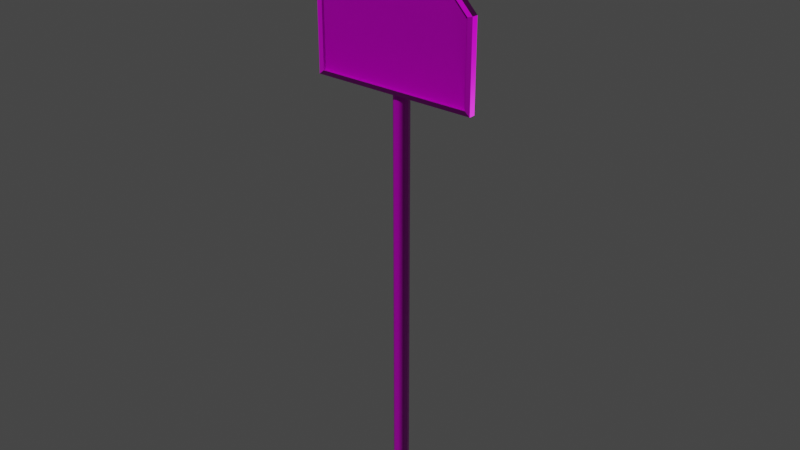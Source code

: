 # Source: Sign_child.blend  (saved by Blender 3.3.6; exported with 4.5.12 LTS)
import bpy
from mathutils import Matrix  # noqa: F401  (used for matrix-valued properties, if any)

bpy.ops.wm.read_factory_settings(use_empty=True)
scene = bpy.context.scene
scene.name = 'Scene'

# ---- images (referenced by path relative to the original .blend; pixels are not part of the script)
import os
ASSET_DIR = os.environ.get("B2B_ASSET_DIR", "")  # directory of the original .blend (textures are referenced by path, not embedded)
HERE = os.path.dirname(os.path.abspath(__file__))  # packed textures are extracted next to this script under _unpacked/

def load_image(name, relpath, width, height, colorspace="sRGB"):
    """Load a texture the original file referenced (path relative to the .blend, or extracted next to this script)."""
    p = next((c for c in (os.path.join(HERE, relpath), os.path.join(ASSET_DIR, relpath)) if relpath and os.path.exists(c)), "")
    if p:
        img = bpy.data.images.load(p, check_existing=True)
        img.name = name
    else:  # same state as the original file: an image datablock whose file is absent (Cycles renders it pink)
        img = bpy.data.images.new(name, width, height)
        img.source = "FILE"
        img.filepath = "//" + (relpath or name)
    img.colorspace_settings.name = colorspace
    return img
img_signs_child_basecolor_png = load_image('signs_child_BaseColor.png', 'export/Signs_Textures/signs_child_BaseColor.png', 1024, 1024, 'sRGB')
img_signs_child_metallic_png = load_image('signs_child_Metallic.png', 'export/Signs_Textures/signs_child_Metallic.png', 1024, 1024, 'Non-Color')
img_signs_child_roughness_png = load_image('signs_child_Roughness.png', 'export/Signs_Textures/signs_child_Roughness.png', 1024, 1024, 'Non-Color')
img_signs_child_normal_png = load_image('signs_child_Normal.png', 'export/Signs_Textures/signs_child_Normal.png', 1024, 1024, 'Non-Color')

# ---- materials (node trees are filled in below, after node groups)
mat_sign_child = bpy.data.materials.new('sign_child')
mat_sign_child.use_transparent_shadow = False

# ---- material node trees
mat_sign_child.use_nodes = True; mat_sign_child.node_tree.nodes.clear()
_N = mat_sign_child.node_tree.nodes; _L = mat_sign_child.node_tree.links
n0 = _N.new('ShaderNodeOutputMaterial'); n0.name = 'Material Output'; n0.location = (300, 300)
n1 = _N.new('ShaderNodeBsdfPrincipled'); n1.name = 'Principled BSDF'; n1.location = (10, 300)
n1.distribution = 'GGX'
n1.subsurface_method = 'RANDOM_WALK_SKIN'
n1.inputs[3].default_value = 1.45
n1.inputs[27].default_value = (0.0, 0.0, 0.0, 1.0)
n1.inputs[28].default_value = 1.0
n2 = _N.new('ShaderNodeTexImage'); n2.name = 'Image Texture'; n2.location = (86, -30)
n2.label = 'Base Color'
n2.image = img_signs_child_basecolor_png
n3 = _N.new('ShaderNodeTexImage'); n3.name = 'Image Texture.001'; n3.location = (86, -310)
n3.label = 'Metallic'
n3.image = img_signs_child_metallic_png
n4 = _N.new('ShaderNodeTexImage'); n4.name = 'Image Texture.002'; n4.location = (86, -590)
n4.label = 'Roughness'
n4.image = img_signs_child_roughness_png
n5 = _N.new('ShaderNodeTexImage'); n5.name = 'Image Texture.003'; n5.location = (86, -870)
n5.label = 'Normal'
n5.image = img_signs_child_normal_png
n6 = _N.new('ShaderNodeNormalMap'); n6.name = 'Normal Map'; n6.location = (-240, -340)
n7 = _N.new('ShaderNodeMapping'); n7.name = 'Mapping'; n7.location = (230, -30)
n8 = _N.new('NodeReroute'); n8.name = 'Reroute'; n8.location = (36, -586)
n8.width = 16
n8.socket_idname = 'NodeSocketVector'
n9 = _N.new('ShaderNodeTexCoord'); n9.name = 'Texture Coordinate'; n9.location = (30, -30)
n10 = _N.new('NodeFrame'); n10.name = 'Frame'; n10.location = (-1270, 330)
n10.label = 'Mapping'
n10.width = 400
n11 = _N.new('NodeFrame'); n11.name = 'Frame.001'; n11.location = (-626, 530)
n11.label = 'Textures'
n11.width = 356
n2.parent = n11
n3.parent = n11
n4.parent = n11
n5.parent = n11
n7.parent = n10
n8.parent = n11
n9.parent = n10
_L.new(n1.outputs[0], n0.inputs[0])
_L.new(n2.outputs[0], n1.inputs[0])
_L.new(n3.outputs[0], n1.inputs[1])
_L.new(n4.outputs[0], n1.inputs[2])
_L.new(n5.outputs[0], n6.inputs[1])
_L.new(n6.outputs[0], n1.inputs[5])
_L.new(n8.outputs[0], n2.inputs[0])
_L.new(n8.outputs[0], n3.inputs[0])
_L.new(n8.outputs[0], n4.inputs[0])
_L.new(n8.outputs[0], n5.inputs[0])
_L.new(n7.outputs[0], n8.inputs[0])
_L.new(n9.outputs[2], n7.inputs[0])
n0.is_active_output = True

# ---- world
world_world = bpy.data.worlds.new('World'); scene.world = world_world
world_world.use_nodes = True; world_world.node_tree.nodes.clear()
_N = world_world.node_tree.nodes; _L = world_world.node_tree.links
n0 = _N.new('ShaderNodeOutputWorld'); n0.name = 'World Output'; n0.location = (300, 300)
n1 = _N.new('ShaderNodeBackground'); n1.name = 'Background'; n1.location = (10, 300)
n1.inputs[0].default_value = (0.05088, 0.05088, 0.05088, 1.0)
_L.new(n1.outputs[0], n0.inputs[0])
n0.is_active_output = True
world_world.color = (0.05088, 0.05088, 0.05088)
world_world.use_sun_shadow = False
world_world.sun_shadow_jitter_overblur = 0.0

# ---- meshes
me_plane_040 = bpy.data.meshes.new('Plane.040')
me_plane_040.from_pydata([(0.03595, 3.037, 0.0408), (-0.3599, 2.618, 0.0408), (0.439, 2.618, 0.0408), (-0.3599, 2.219, 0.0408), (0.439, 2.219, 0.0408), (0.03576, 3.07, 0.0408), (-0.3864, 2.624, 0.0408), (0.4656, 2.624, 0.0408), (-0.3864, 2.197, 0.0408), (0.4656, 2.197, 0.0408), (0.03595, 3.037, 0.0727), (-0.3599, 2.618, 0.0727), (0.439, 2.618, 0.0727), (-0.3599, 2.219, 0.0727), (0.439, 2.219, 0.0727), (0.03576, 3.07, 0.0727), (-0.3864, 2.624, 0.0727), (0.4656, 2.624, 0.0727), (-0.3864, 2.197, 0.0727), (0.4656, 2.197, 0.0727), (0.03595, 3.037, 0.05223), (-0.3599, 2.618, 0.05223), (0.439, 2.618, 0.05223), (-0.3599, 2.219, 0.05223), (0.439, 2.219, 0.05223), (-0.04713, 2.384, 0.05223), (-0.04713, 2.43, 0.05223), (0.04039, 2.384, -0.04319), (0.04039, 2.43, -0.04319), (-0.1206, 2.43, 0.05223), (-0.1206, 2.384, 0.05223), (-0.04713, 2.676, 0.05223), (-0.04713, 2.721, 0.05223), (0.04039, 2.676, -0.04319), (0.04039, 2.721, -0.04319), (-0.1206, 2.721, 0.05223), (-0.1206, 2.676, 0.05223), (0.1279, 2.384, 0.05223), (0.1279, 2.43, 0.05223), (0.2014, 2.43, 0.05223), (0.2014, 2.384, 0.05223), (0.1279, 2.676, 0.05223), (0.1279, 2.721, 0.05223), (0.2014, 2.721, 0.05223), (0.2014, 2.676, 0.05223), (-0.0498, 2.384, 0.04686), (-0.0498, 2.43, 0.04686), (0.04039, 2.384, -0.04919), (0.04039, 2.43, -0.04919), (-0.1206, 2.43, 0.04623), (-0.1206, 2.384, 0.04623), (-0.0498, 2.676, 0.04686), (-0.0498, 2.721, 0.04686), (0.04039, 2.676, -0.04919), (0.04039, 2.721, -0.04919), (-0.1206, 2.721, 0.04623), (-0.1206, 2.676, 0.04623), (0.1306, 2.384, 0.04686), (0.1306, 2.43, 0.04686), (0.2014, 2.43, 0.04623), (0.2014, 2.384, 0.04623), (0.1306, 2.676, 0.04686), (0.1306, 2.721, 0.04686), (0.2014, 2.721, 0.04623), (0.2014, 2.676, 0.04623), (0.00205, 2.384, -0.02679), (0.02362, 2.384, -0.03889), (0.02362, 2.43, -0.03889), (0.00205, 2.43, -0.02679), (0.00205, 2.676, -0.02679), (0.02362, 2.676, -0.03889), (0.02362, 2.721, -0.03889), (0.00205, 2.721, -0.02679), (0.05716, 2.384, -0.03889), (0.07873, 2.384, -0.02679), (0.07873, 2.43, -0.02679), (0.05716, 2.43, -0.03889), (0.05716, 2.676, -0.03889), (0.07873, 2.676, -0.02679), (0.07873, 2.721, -0.02679), (0.05716, 2.721, -0.03889), (0.01921, 2.384, -0.04377), (-0.002336, 2.384, -0.03165), (-0.002336, 2.43, -0.03165), (0.01921, 2.43, -0.04377), (0.01921, 2.676, -0.04377), (-0.002336, 2.676, -0.03165), (-0.002336, 2.721, -0.03165), (0.01921, 2.721, -0.04377), (0.08312, 2.384, -0.03165), (0.06157, 2.384, -0.04377), (0.06157, 2.43, -0.04377), (0.08312, 2.43, -0.03165), (0.08312, 2.676, -0.03165), (0.06157, 2.676, -0.04377), (0.06157, 2.721, -0.04377), (0.08312, 2.721, -0.03165), (0.03948, 0.0, -0.03948), (0.03948, 2.989, -0.03948), (0.05922, 0.0, -0.03419), (0.05922, 2.989, -0.03419), (0.07367, 0.0, -0.01974), (0.07367, 2.989, -0.01974), (0.07896, 0.0, -4.843e-08), (0.07896, 2.989, -1.788e-07), (0.07367, 0.0, 0.01974), (0.07367, 2.989, 0.01974), (0.05922, 0.0, 0.03419), (0.05922, 2.989, 0.03419), (0.03948, 0.0, 0.03948), (0.03948, 2.989, 0.03948), (0.01974, 0.0, 0.03419), (0.01974, 2.989, 0.03419), (0.005289, 0.0, 0.01974), (0.005289, 2.989, 0.01974), (0.0, 0.0, -4.843e-08), (0.0, 2.989, -1.788e-07), (0.005289, 0.0, -0.01974), (0.005289, 2.989, -0.01974), (0.01974, 0.0, -0.03419), (0.01974, 2.989, -0.03419), (-0.09688, 2.404, 0.04721), (-0.09688, 2.404, 0.0423), (-0.0913, 2.399, 0.04721), (-0.0913, 2.399, 0.0423), (-0.08435, 2.401, 0.04721), (-0.08435, 2.401, 0.0423), (-0.08297, 2.408, 0.04721), (-0.08297, 2.408, 0.0423), (-0.08854, 2.413, 0.04721), (-0.08854, 2.413, 0.0423), (-0.09549, 2.411, 0.04721), (-0.09549, 2.411, 0.0423), (-0.09688, 2.695, 0.04723), (-0.09688, 2.695, 0.04232), (-0.0913, 2.691, 0.04723), (-0.0913, 2.691, 0.04232), (-0.08435, 2.693, 0.04723), (-0.08435, 2.693, 0.04232), (-0.08297, 2.7, 0.04723), (-0.08297, 2.7, 0.04232), (-0.08854, 2.705, 0.04723), (-0.08854, 2.705, 0.04232), (-0.09549, 2.703, 0.04723), (-0.09549, 2.703, 0.04232), (0.1604, 2.705, 0.04232), (0.1604, 2.705, 0.04723), (0.1675, 2.703, 0.04232), (0.1675, 2.703, 0.04723), (0.1694, 2.696, 0.04232), (0.1694, 2.696, 0.04723), (0.1642, 2.691, 0.04232), (0.1642, 2.691, 0.04723), (0.1571, 2.693, 0.04232), (0.1571, 2.693, 0.04723), (0.1552, 2.7, 0.04232), (0.1552, 2.7, 0.04723), (0.1604, 2.413, 0.0423), (0.1604, 2.413, 0.04721), (0.1675, 2.411, 0.0423), (0.1675, 2.411, 0.04721), (0.1694, 2.404, 0.0423), (0.1694, 2.404, 0.04721), (0.1642, 2.399, 0.0423), (0.1642, 2.399, 0.04721), (0.1571, 2.401, 0.0423), (0.1571, 2.401, 0.04721), (0.1552, 2.408, 0.0423), (0.1552, 2.408, 0.04721), (0.05865, 3.031, 0.05826), (0.01346, 3.03, 0.05826), (0.04825, 3.038, 0.05826), (0.03601, 3.04, 0.05826), (0.0238, 3.038, 0.05826), (-0.3811, 2.586, 0.05826), (-0.3574, 2.642, 0.05826), (-0.3793, 2.6, 0.05826), (-0.3742, 2.616, 0.05826), (-0.3665, 2.631, 0.05826), (0.4602, 2.586, 0.05826), (0.4363, 2.642, 0.05826), (0.4584, 2.6, 0.05826), (0.4532, 2.616, 0.05826), (0.4455, 2.631, 0.05826), (-0.3811, 2.241, 0.05826), (-0.3466, 2.208, 0.05826), (-0.3785, 2.229, 0.05826), (-0.371, 2.218, 0.05826), (-0.3598, 2.211, 0.05826), (0.4602, 2.241, 0.05826), (0.4257, 2.208, 0.05826), (0.4576, 2.229, 0.05826), (0.4501, 2.218, 0.05826), (0.4389, 2.211, 0.05826)], [], [(1, 3, 8, 6), (0, 5, 7, 2), (4, 2, 7, 9), (4, 9, 8, 3), (1, 6, 5, 0), (11, 16, 18, 13), (10, 12, 17, 15), (14, 19, 17, 12), (14, 13, 18, 19), (11, 10, 15, 16), (4, 14, 12, 2), (0, 2, 12, 10), (8, 18, 16, 6), (5, 6, 16, 15), (4, 3, 13, 14), (7, 17, 19, 9), (7, 5, 15, 17), (1, 11, 13, 3), (1, 0, 10, 11), (8, 9, 19, 18), (20, 22, 24, 23, 21), (65, 25, 45, 82), (27, 66, 81, 47), (26, 29, 30, 25), (69, 31, 51, 86), (33, 70, 85, 53), (32, 35, 36, 31), (73, 27, 47, 90), (38, 75, 74, 37), (38, 37, 40, 39), (77, 33, 53, 94), (42, 79, 78, 41), (42, 41, 44, 43), (88, 54, 53, 85), (46, 83, 82, 45), (46, 45, 50, 49), (91, 90, 47, 48), (52, 87, 86, 51), (52, 51, 56, 55), (95, 94, 53, 54), (58, 57, 89, 92), (58, 59, 60, 57), (62, 61, 93, 96), (62, 63, 64, 61), (67, 28, 48, 84), (26, 68, 83, 46), (71, 70, 33, 34), (26, 25, 65, 68), (30, 29, 49, 50), (25, 30, 50, 45), (29, 26, 46, 49), (71, 34, 54, 88), (32, 72, 87, 52), (76, 28, 27, 73), (32, 31, 69, 72), (36, 35, 55, 56), (31, 36, 56, 51), (35, 32, 52, 55), (28, 76, 91, 48), (75, 38, 58, 92), (80, 34, 33, 77), (37, 74, 89, 57), (39, 40, 60, 59), (40, 37, 57, 60), (38, 39, 59, 58), (34, 80, 95, 54), (79, 42, 62, 96), (84, 48, 47, 81), (41, 78, 93, 61), (43, 44, 64, 63), (44, 41, 61, 64), (42, 43, 63, 62), (66, 67, 68, 65), (70, 71, 72, 69), (74, 75, 76, 73), (78, 79, 80, 77), (82, 83, 84, 81), (86, 87, 88, 85), (90, 91, 92, 89), (94, 95, 96, 93), (65, 82, 81, 66), (67, 84, 83, 68), (69, 86, 85, 70), (71, 88, 87, 72), (73, 90, 89, 74), (75, 92, 91, 76), (77, 94, 93, 78), (79, 96, 95, 80), (67, 66, 27, 28), (97, 98, 100, 99), (99, 100, 102, 101), (101, 102, 104, 103), (103, 104, 106, 105), (105, 106, 108, 107), (107, 108, 110, 109), (109, 110, 112, 111), (111, 112, 114, 113), (113, 114, 116, 115), (115, 116, 118, 117), (100, 98, 120, 118, 116, 114, 112, 110, 108, 106, 104, 102), (117, 118, 120, 119), (119, 120, 98, 97), (97, 99, 101, 103, 105, 107, 109, 111, 113, 115, 117, 119), (123, 121, 122, 124), (136, 134, 144, 142, 140, 138), (135, 133, 134, 136), (139, 137, 138, 140), (124, 122, 132, 130, 128, 126), (125, 123, 124, 126), (143, 141, 142, 144), (121, 131, 132, 122), (133, 143, 144, 134), (137, 135, 136, 138), (139, 140, 142, 141), (131, 129, 130, 132), (127, 128, 130, 129), (127, 125, 126, 128), (150, 149, 147, 148), (150, 152, 151, 149), (152, 154, 153, 151), (154, 156, 155, 153), (156, 146, 145, 155), (153, 155, 145, 147, 149, 151), (162, 161, 159, 160), (162, 164, 163, 161), (164, 166, 165, 163), (166, 168, 167, 165), (168, 158, 157, 167), (146, 148, 147, 145), (165, 167, 157, 159, 161, 163), (158, 160, 159, 157), (169, 171, 172, 173, 170, 175, 178, 177, 176, 174, 184, 186, 187, 188, 185, 190, 193, 192, 191, 189, 179, 181, 182, 183, 180)])
me_plane_040.polygons.foreach_set('use_smooth', [True] * 132)
_k = set([(0, 1), (0, 2), (1, 3), (2, 4), (3, 4), (3, 13), (4, 14), (5, 6), (5, 7), (6, 8), (7, 9), (8, 9), (8, 18), (9, 19), (10, 11), (10, 12), (11, 13), (12, 14), (13, 14), (15, 16), (15, 17), (16, 18), (17, 19), (18, 19), (25, 26), (25, 30), (25, 45), (25, 65), (26, 29), (26, 46), (26, 68), (27, 66), (27, 73), (28, 67), (28, 76), (29, 30), (29, 49), (30, 50), (31, 32), (31, 36), (31, 51), (31, 69), (32, 35), (32, 52), (32, 72), (33, 70), (33, 77), (34, 71), (34, 80), (35, 36), (35, 55), (36, 56), (37, 38), (37, 40), (37, 57), (37, 74), (38, 39), (38, 58), (38, 75), (39, 40), (39, 59), (40, 60), (41, 42), (41, 44), (41, 61), (41, 78), (42, 43), (42, 62), (42, 79), (43, 44), (43, 63), (44, 64), (45, 46), (45, 50), (45, 82), (46, 49), (46, 83), (47, 81), (47, 90), (48, 84), (48, 91), (49, 50), (51, 52), (51, 56), (51, 86), (52, 55), (52, 87), (53, 85), (53, 94), (54, 88), (54, 95), (55, 56), (57, 58), (57, 60), (57, 89), (58, 59), (58, 92), (59, 60), (61, 62), (61, 64), (61, 93), (62, 63), (62, 96), (63, 64), (65, 66), (67, 68), (69, 70), (71, 72), (73, 74), (75, 76), (77, 78), (79, 80), (81, 82), (83, 84), (85, 86), (87, 88), (89, 90), (91, 92), (93, 94), (95, 96), (97, 99), (97, 119), (98, 100), (98, 120), (99, 101), (100, 102), (101, 103), (102, 104), (103, 105), (104, 106), (105, 107), (106, 108), (107, 109), (108, 110), (109, 111), (110, 112), (111, 113), (112, 114), (113, 115), (114, 116), (115, 117), (116, 118), (117, 119), (118, 120), (121, 122), (121, 123), (121, 131), (122, 124), (122, 132), (123, 124), (123, 125), (124, 126), (125, 126), (125, 127), (126, 128), (127, 128), (127, 129), (128, 130), (129, 130), (129, 131), (130, 132), (131, 132), (133, 134), (133, 135), (133, 143), (134, 136), (134, 144), (135, 136), (135, 137), (136, 138), (137, 138), (137, 139), (138, 140), (139, 140), (139, 141), (140, 142), (141, 142), (141, 143), (142, 144), (143, 144), (145, 146), (145, 147), (145, 155), (146, 148), (146, 156), (147, 148), (147, 149), (148, 150), (149, 150), (149, 151), (150, 152), (151, 152), (151, 153), (152, 154), (153, 154), (153, 155), (154, 156), (155, 156), (157, 158), (157, 159), (157, 167), (158, 160), (158, 168), (159, 160), (159, 161), (160, 162), (161, 162), (161, 163), (162, 164), (163, 164), (163, 165), (164, 166), (165, 166), (165, 167), (166, 168), (167, 168)])
me_plane_040.attributes.new('sharp_edge', 'BOOLEAN', 'EDGE').data.foreach_set('value', [ (min(e.vertices), max(e.vertices)) in _k for e in me_plane_040.edges])
_uv = me_plane_040.uv_layers.new(name='UVMap')
_uv.uv.foreach_set('vector', [0.2499, 0.6764, 0.2499, 0.4886, 0.2623, 0.4785, 0.2623, 0.6788, 0.2205, 0.7411, 0.2098, 0.7522, 0.2098, 0.461, 0.2205, 0.4679, 0.2927, 0.5129, 0.2927, 0.7008, 0.2802, 0.7032, 0.2802, 0.5029, 0.197, 0.4095, 0.2071, 0.397, 0.2071, 0.7974, 0.197, 0.785, 0.2629, 0.008014, 0.2736, 0.001195, 0.2736, 0.29, 0.2629, 0.2788, 0.265, 0.4989, 0.2775, 0.4966, 0.2775, 0.6969, 0.265, 0.6868, 0.2232, 0.7308, 0.2232, 0.4576, 0.2338, 0.4507, 0.2338, 0.7419, 0.3294, 0.01131, 0.3419, 0.001212, 0.3419, 0.2016, 0.3294, 0.1992, 0.1894, 0.3891, 0.1894, 0.01366, 0.1995, 0.001218, 0.1995, 0.4016, 0.2472, 0.468, 0.2472, 0.7388, 0.2365, 0.7499, 0.2365, 0.4612, 0.4947, 0.0009766, 0.5097, 0.0009766, 0.5097, 0.1889, 0.4947, 0.1889, 0.309, 0.0009766, 0.309, 0.2741, 0.294, 0.2741, 0.294, 0.0009766, 0.3596, 0.2013, 0.3446, 0.2013, 0.3446, 0.0009766, 0.3596, 0.0009766, 0.2763, 0.2897, 0.2763, 0.0009766, 0.2913, 0.0009766, 0.2913, 0.2897, 0.2275, 0.3764, 0.2275, 0.0009766, 0.2425, 0.0009766, 0.2425, 0.3764, 0.3623, 0.0009766, 0.3772, 0.0009766, 0.3772, 0.2013, 0.3623, 0.2013, 0.2602, 0.0009766, 0.2602, 0.2922, 0.2452, 0.2922, 0.2452, 0.0009766, 0.492, 0.1889, 0.477, 0.1889, 0.477, 0.0009766, 0.492, 0.0009766, 0.3267, 0.0009766, 0.3267, 0.2718, 0.3117, 0.2718, 0.3117, 0.0009766, 0.2248, 0.0009766, 0.2248, 0.4014, 0.2098, 0.4014, 0.2098, 0.0009766, 0.753, 0.4699, 0.5336, 0.242, 0.5336, 0.02443, 0.9684, 0.02443, 0.9684, 0.242, 0.3325, 0.5879, 0.2954, 0.5648, 0.2979, 0.5635, 0.3348, 0.5858, 0.3402, 0.6059, 0.3382, 0.598, 0.3405, 0.5959, 0.343, 0.6059, 0.45, 0.1625, 0.45, 0.197, 0.4285, 0.197, 0.4285, 0.1625, 0.2373, 0.8963, 0.2002, 0.8732, 0.2027, 0.872, 0.2396, 0.8943, 0.245, 0.9143, 0.243, 0.9065, 0.2453, 0.9044, 0.2478, 0.9143, 0.4743, 0.1625, 0.4743, 0.197, 0.4528, 0.197, 0.4528, 0.1625, 0.3382, 0.6138, 0.3402, 0.6059, 0.343, 0.6059, 0.3405, 0.6158, 0.45, 0.03549, 0.45, 0.07923, 0.4285, 0.07923, 0.4285, 0.03549, 0.45, 0.03549, 0.4285, 0.03549, 0.4285, 0.0009766, 0.45, 0.0009766, 0.243, 0.9222, 0.245, 0.9143, 0.2478, 0.9143, 0.2453, 0.9243, 0.4743, 0.03549, 0.4743, 0.07923, 0.4528, 0.07923, 0.4528, 0.03549, 0.4743, 0.03549, 0.4528, 0.03549, 0.4528, 0.0009766, 0.4743, 0.0009766, 0.4258, 0.08896, 0.4258, 0.09924, 0.4042, 0.09924, 0.4042, 0.08896, 0.38, 0.1642, 0.38, 0.1211, 0.4015, 0.1211, 0.4015, 0.1642, 0.38, 0.1642, 0.4015, 0.1642, 0.4015, 0.1975, 0.38, 0.1975, 0.38, 0.08896, 0.4015, 0.08896, 0.4015, 0.09924, 0.38, 0.09924, 0.4258, 0.03423, 0.4258, 0.07734, 0.4042, 0.07734, 0.4042, 0.03423, 0.4258, 0.03423, 0.4042, 0.03423, 0.4042, 0.0009766, 0.4258, 0.0009766, 0.4258, 0.1095, 0.4042, 0.1095, 0.4042, 0.09924, 0.4258, 0.09924, 0.38, 0.03423, 0.4015, 0.03423, 0.4015, 0.07734, 0.38, 0.07734, 0.38, 0.03423, 0.38, 0.0009766, 0.4015, 0.0009766, 0.4015, 0.03423, 0.4258, 0.1642, 0.4042, 0.1642, 0.4042, 0.1211, 0.4258, 0.1211, 0.4258, 0.1642, 0.4258, 0.1975, 0.4042, 0.1975, 0.4042, 0.1642, 0.2323, 0.9222, 0.2343, 0.9143, 0.2371, 0.9143, 0.2346, 0.9243, 0.1894, 0.9555, 0.2266, 0.9324, 0.2289, 0.9344, 0.192, 0.9567, 0.4743, 0.1071, 0.4528, 0.1071, 0.4528, 0.09898, 0.4743, 0.09898, 0.45, 0.1625, 0.4285, 0.1625, 0.4285, 0.1187, 0.45, 0.1187, 0.003796, 0.9641, 0.003796, 0.9857, 0.0009766, 0.9857, 0.0009766, 0.9641, 0.2954, 0.5648, 0.2954, 0.5303, 0.2982, 0.5303, 0.2979, 0.5635, 0.1894, 0.99, 0.1894, 0.9555, 0.192, 0.9567, 0.1923, 0.99, 0.2537, 0.9222, 0.2557, 0.9143, 0.2586, 0.9143, 0.256, 0.9243, 0.2109, 0.9555, 0.248, 0.9324, 0.2503, 0.9344, 0.2134, 0.9567, 0.45, 0.09085, 0.45, 0.09898, 0.4285, 0.09898, 0.4285, 0.09085, 0.4743, 0.1625, 0.4528, 0.1625, 0.4528, 0.1187, 0.4743, 0.1187, 0.02139, 0.9691, 0.02139, 0.9906, 0.01857, 0.9906, 0.01857, 0.9691, 0.2002, 0.8732, 0.2002, 0.8387, 0.203, 0.8387, 0.2027, 0.872, 0.2109, 0.99, 0.2109, 0.9555, 0.2134, 0.9567, 0.2137, 0.99, 0.2343, 0.9143, 0.2323, 0.9065, 0.2346, 0.9044, 0.2371, 0.9143, 0.2266, 0.8963, 0.1894, 0.8732, 0.192, 0.872, 0.2289, 0.8943, 0.4743, 0.09085, 0.4743, 0.09898, 0.4528, 0.09898, 0.4528, 0.09085, 0.2954, 0.647, 0.3325, 0.6239, 0.3348, 0.626, 0.2979, 0.6483, 0.02771, 0.9893, 0.02771, 0.9677, 0.03053, 0.9677, 0.03053, 0.9893, 0.2954, 0.6815, 0.2954, 0.647, 0.2979, 0.6483, 0.2982, 0.6815, 0.1894, 0.8732, 0.1894, 0.8387, 0.1923, 0.8387, 0.192, 0.872, 0.2557, 0.9143, 0.2537, 0.9065, 0.256, 0.9044, 0.2586, 0.9143, 0.248, 0.8963, 0.2109, 0.8732, 0.2134, 0.872, 0.2503, 0.8943, 0.38, 0.1095, 0.38, 0.09924, 0.4015, 0.09924, 0.4015, 0.1095, 0.2002, 0.9555, 0.2373, 0.9324, 0.2396, 0.9344, 0.2027, 0.9567, 0.006502, 0.9906, 0.006502, 0.9691, 0.009322, 0.9691, 0.009322, 0.9906, 0.2002, 0.99, 0.2002, 0.9555, 0.2027, 0.9567, 0.203, 0.99, 0.2109, 0.8732, 0.2109, 0.8387, 0.2137, 0.8387, 0.2134, 0.872, 0.4285, 0.1071, 0.45, 0.1071, 0.45, 0.1187, 0.4285, 0.1187, 0.4528, 0.1071, 0.4743, 0.1071, 0.4743, 0.1187, 0.4528, 0.1187, 0.4285, 0.07923, 0.45, 0.07923, 0.45, 0.09085, 0.4285, 0.09085, 0.4528, 0.07923, 0.4743, 0.07923, 0.4743, 0.09085, 0.4528, 0.09085, 0.4015, 0.1211, 0.38, 0.1211, 0.38, 0.1095, 0.4015, 0.1095, 0.4042, 0.07734, 0.4258, 0.07734, 0.4258, 0.08896, 0.4042, 0.08896, 0.4015, 0.08896, 0.38, 0.08896, 0.38, 0.07734, 0.4015, 0.07734, 0.4042, 0.1095, 0.4258, 0.1095, 0.4258, 0.1211, 0.4042, 0.1211, 0.3325, 0.5879, 0.3348, 0.5858, 0.3405, 0.5959, 0.3382, 0.598, 0.2323, 0.9222, 0.2346, 0.9243, 0.2289, 0.9344, 0.2266, 0.9324, 0.2373, 0.8963, 0.2396, 0.8943, 0.2453, 0.9044, 0.243, 0.9065, 0.2537, 0.9222, 0.256, 0.9243, 0.2503, 0.9344, 0.248, 0.9324, 0.3382, 0.6138, 0.3405, 0.6158, 0.3348, 0.626, 0.3325, 0.6239, 0.2266, 0.8963, 0.2289, 0.8943, 0.2346, 0.9044, 0.2323, 0.9065, 0.243, 0.9222, 0.2453, 0.9243, 0.2396, 0.9344, 0.2373, 0.9324, 0.248, 0.8963, 0.2503, 0.8943, 0.256, 0.9044, 0.2537, 0.9065, 0.45, 0.1071, 0.4285, 0.1071, 0.4285, 0.09898, 0.45, 0.09898, 0.1867, 0.0009867, 0.1867, 0.888, 0.1713, 0.8881, 0.1713, 0.001102, 0.1713, 0.001102, 0.1713, 0.8881, 0.1558, 0.8882, 0.1558, 0.001217, 0.1558, 0.001217, 0.1558, 0.8882, 0.1403, 0.8883, 0.1403, 0.001332, 0.1403, 0.001332, 0.1403, 0.8883, 0.1248, 0.8884, 0.1248, 0.001447, 0.1248, 0.001447, 0.1248, 0.8884, 0.1093, 0.8886, 0.1093, 0.001562, 0.1093, 0.001562, 0.1093, 0.8886, 0.09386, 0.8887, 0.09386, 0.001677, 0.09386, 0.001677, 0.09386, 0.8887, 0.07838, 0.8888, 0.07838, 0.001792, 0.07838, 0.001792, 0.07838, 0.8888, 0.0629, 0.8889, 0.0629, 0.001908, 0.0629, 0.001908, 0.0629, 0.8889, 0.04742, 0.889, 0.04742, 0.002023, 0.04742, 0.002023, 0.04742, 0.889, 0.03194, 0.8891, 0.03194, 0.002138, 0.0237, 0.9278, 0.0141, 0.9278, 0.005779, 0.923, 0.0009766, 0.9147, 0.0009766, 0.9051, 0.005778, 0.8968, 0.0141, 0.892, 0.0237, 0.892, 0.03202, 0.8968, 0.03682, 0.9051, 0.03682, 0.9147, 0.03202, 0.923, 0.03194, 0.002138, 0.03194, 0.8891, 0.01646, 0.8892, 0.01646, 0.002253, 0.01646, 0.002253, 0.01646, 0.8892, 0.0009766, 0.8894, 0.0009766, 0.002368, 0.0141, 0.9664, 0.005779, 0.9616, 0.0009766, 0.9532, 0.0009766, 0.9436, 0.005778, 0.9353, 0.0141, 0.9305, 0.0237, 0.9305, 0.03202, 0.9353, 0.03682, 0.9436, 0.03682, 0.9532, 0.03202, 0.9616, 0.0237, 0.9664, 0.03662, 0.9773, 0.03662, 0.9738, 0.03893, 0.9738, 0.03893, 0.9773, 0.03962, 0.9987, 0.03662, 0.9969, 0.03662, 0.9935, 0.03962, 0.9918, 0.04261, 0.9935, 0.04261, 0.9969, 0.04784, 0.8952, 0.04784, 0.8987, 0.04553, 0.8987, 0.04553, 0.8952, 0.04784, 0.9091, 0.04784, 0.9125, 0.04553, 0.9125, 0.04553, 0.9091, 0.003973, 0.9251, 0.00697, 0.9268, 0.00697, 0.9303, 0.003973, 0.932, 0.0009766, 0.9303, 0.0009766, 0.9268, 0.03662, 0.9808, 0.03662, 0.9773, 0.03893, 0.9773, 0.03893, 0.9808, 0.04784, 0.9021, 0.04784, 0.9056, 0.04553, 0.9056, 0.04553, 0.9021, 0.03662, 0.9738, 0.03662, 0.9704, 0.03893, 0.9704, 0.03893, 0.9738, 0.04784, 0.8987, 0.04784, 0.9021, 0.04553, 0.9021, 0.04553, 0.8987, 0.04784, 0.8917, 0.04784, 0.8952, 0.04553, 0.8952, 0.04553, 0.8917, 0.04784, 0.9091, 0.04553, 0.9091, 0.04553, 0.9056, 0.04784, 0.9056, 0.03662, 0.9704, 0.03662, 0.9669, 0.03893, 0.9669, 0.03893, 0.9704, 0.03662, 0.9634, 0.03893, 0.9634, 0.03893, 0.9669, 0.03662, 0.9669, 0.03662, 0.9634, 0.03662, 0.96, 0.03893, 0.96, 0.03893, 0.9634, 0.03952, 0.9187, 0.04183, 0.9187, 0.04183, 0.9221, 0.03952, 0.9221, 0.03952, 0.9187, 0.03952, 0.9152, 0.04183, 0.9152, 0.04183, 0.9187, 0.03952, 0.936, 0.03952, 0.9325, 0.04183, 0.9325, 0.04183, 0.936, 0.03952, 0.9325, 0.03952, 0.9291, 0.04183, 0.9291, 0.04183, 0.9325, 0.03952, 0.9291, 0.03952, 0.9256, 0.04183, 0.9256, 0.04183, 0.9291, 0.03623, 0.9906, 0.03324, 0.9889, 0.03324, 0.9854, 0.03623, 0.9837, 0.03923, 0.9854, 0.03923, 0.9889, 0.04684, 0.9325, 0.04454, 0.9325, 0.04454, 0.9291, 0.04684, 0.9291, 0.04684, 0.9325, 0.04684, 0.936, 0.04454, 0.936, 0.04454, 0.9325, 0.04684, 0.9152, 0.04684, 0.9187, 0.04454, 0.9187, 0.04454, 0.9152, 0.04684, 0.9187, 0.04684, 0.9221, 0.04454, 0.9221, 0.04454, 0.9187, 0.04684, 0.9221, 0.04684, 0.9256, 0.04454, 0.9256, 0.04454, 0.9221, 0.03952, 0.9256, 0.03952, 0.9221, 0.04183, 0.9221, 0.04183, 0.9256, 0.03962, 0.892, 0.04261, 0.8937, 0.04261, 0.8972, 0.03962, 0.8989, 0.03662, 0.8972, 0.03662, 0.8937, 0.04684, 0.9256, 0.04684, 0.9291, 0.04454, 0.9291, 0.04454, 0.9256, 0.7608, 0.9748, 0.7551, 0.9787, 0.7484, 0.9801, 0.7418, 0.9786, 0.7362, 0.9747, 0.5343, 0.7634, 0.5294, 0.7571, 0.5252, 0.749, 0.5224, 0.7404, 0.5214, 0.7326, 0.5214, 0.5451, 0.5229, 0.5382, 0.5269, 0.5325, 0.533, 0.5286, 0.5402, 0.5272, 0.9605, 0.5272, 0.9677, 0.5286, 0.9738, 0.5325, 0.9779, 0.5382, 0.9793, 0.5451, 0.9793, 0.7326, 0.9783, 0.7404, 0.9755, 0.749, 0.9713, 0.757, 0.9663, 0.7633])
me_plane_040.materials.append(mat_sign_child)
me_plane_040.update()
me_plane_040.normals_split_custom_set([tuple(v) for v in zip(*[iter([5.67e-08, 5.189e-08, -1.0, -3.084e-08, 2.364e-08, -1.0, -2.564e-08, 1.206e-08, -1.0, 4.344e-08, 2.92e-08, -1.0, -1.015e-07, 1.254e-07, -1.0, -1.01e-07, 1.255e-07, -1.0, -1.279e-07, 2.357e-08, -1.0, -1.683e-07, 4.527e-08, -1.0, -3.087e-08, 2.369e-08, -1.0, -1.683e-07, 4.527e-08, -1.0, -1.279e-07, 2.357e-08, -1.0, -2.558e-08, 1.191e-08, -1.0, -3.087e-08, 2.369e-08, -1.0, -2.558e-08, 1.191e-08, -1.0, -2.564e-08, 1.206e-08, -1.0, -3.084e-08, 2.364e-08, -1.0, 5.67e-08, 5.189e-08, -1.0, 4.344e-08, 2.92e-08, -1.0, -1.01e-07, 1.255e-07, -1.0, -1.015e-07, 1.254e-07, -1.0, 1.922e-08, -2.403e-08, 1.0, 2.469e-08, -9.969e-09, 1.0, 4.69e-08, 2.047e-08, 1.0, 4.778e-08, 1.731e-08, 1.0, 1.371e-07, -9.455e-08, 1.0, 1.363e-07, -4.734e-08, 1.0, 9.595e-08, -2.731e-08, 1.0, 1.367e-07, -9.45e-08, 1.0, 1.223e-08, 1.729e-08, 1.0, 4.687e-09, 2.051e-08, 1.0, 9.595e-08, -2.731e-08, 1.0, 1.363e-07, -4.734e-08, 1.0, 1.223e-08, 1.729e-08, 1.0, 4.778e-08, 1.731e-08, 1.0, 4.69e-08, 2.047e-08, 1.0, 4.687e-09, 2.051e-08, 1.0, 1.922e-08, -2.403e-08, 1.0, 1.371e-07, -9.455e-08, 1.0, 1.367e-07, -9.45e-08, 1.0, 2.469e-08, -9.969e-09, 1.0, -1.0, 0.0, 0.0, -1.0, 0.0, 0.0, -0.9275, -0.3739, 0.0, -0.9275, -0.3739, 0.0, 0.004499, -1.0, 0.0, -0.9275, -0.3739, 0.0, -0.9275, -0.3739, 0.0, 0.004499, -1.0, 0.0, -1.0, 0.0, 0.0, -1.0, 0.0, 0.0, -0.9291, 0.3697, 0.0, -0.9291, 0.3697, 0.0, -0.004499, 1.0, 0.0, -0.9291, 0.3697, 0.0, -0.9291, 0.3697, 0.0, -0.004499, 1.0, 0.0, 0.0, 1.0, 0.0, 0.0, 1.0, 0.0, 0.0, 1.0, 0.0, 0.0, 1.0, 0.0, 0.9275, 0.3739, 0.0, 0.9275, 0.3739, 0.0, 1.0, 0.0, 0.0, 1.0, 0.0, 0.0, 0.9275, 0.3739, 0.0, -0.004499, 1.0, 0.0, -0.004499, 1.0, 0.0, 0.9275, 0.3739, 0.0, 0.9291, -0.3697, 0.0, 0.9291, -0.3697, 0.0, 1.0, 0.0, 0.0, 1.0, 0.0, 0.0, 0.9291, -0.3697, 0.0, 0.004499, -1.0, 0.0, 0.004499, -1.0, 0.0, 0.9291, -0.3697, 0.0, 0.0, -1.0, 0.0, 0.0, -1.0, 0.0, 0.0, -1.0, 0.0, 0.0, -1.0, 0.0, -5.741e-08, 4.264e-08, -1.0, -5.741e-08, 4.264e-08, -1.0, -5.741e-08, 4.264e-08, -1.0, -5.741e-08, 4.264e-08, -1.0, -5.741e-08, 4.264e-08, -1.0, 0.0, -1.0, 2.897e-06, 0.0, -1.0, 0.0, 0.0, -1.0, 0.0, 0.0, -1.0, 3.022e-06, 0.0, -1.0, 0.0, 0.0, -1.0, 2.331e-06, 0.0, -1.0, 3.665e-06, 0.0, -1.0, 0.0, 0.0, 1.624e-07, 1.0, 0.0, 1.624e-07, 1.0, 0.0, 1.624e-07, 1.0, 0.0, 1.624e-07, 1.0, 0.0, -1.0, -1.159e-05, 0.0, -1.0, 0.0, 0.0, -1.0, 0.0, 0.0, -1.0, -1.209e-05, 0.0, -1.0, 0.0, 0.0, -1.0, -9.325e-06, 0.0, -1.0, -1.466e-05, 0.0, -1.0, 0.0, 0.0, 0.0, 1.0, 0.0, 0.0, 1.0, 0.0, 0.0, 1.0, 0.0, 0.0, 1.0, 0.0, -1.0, -2.331e-06, 0.0, -1.0, 0.0, 0.0, -1.0, 0.0, 0.0, -1.0, -3.665e-06, -0.849, 0.0, 0.5284, -0.6909, 2.648e-08, 0.723, -0.6909, 2.648e-08, 0.723, -0.849, 0.0, 0.5284, 0.0, 1.624e-07, 1.0, 0.0, 1.624e-07, 1.0, 0.0, 1.624e-07, 1.0, 0.0, 1.624e-07, 1.0, 0.0, -1.0, 9.325e-06, 0.0, -1.0, 0.0, 0.0, -1.0, 0.0, 0.0, -1.0, 1.466e-05, -0.849, 0.0, 0.5284, -0.6909, 1.809e-08, 0.723, -0.6909, 1.809e-08, 0.723, -0.849, 0.0, 0.5284, 0.0, 0.0, 1.0, 0.0, 0.0, 1.0, 0.0, 0.0, 1.0, 0.0, 0.0, 1.0, -0.3722, -9.46e-08, -0.9281, 0.0, -8.985e-08, -1.0, 0.0, -8.985e-08, -1.0, -0.3722, -9.46e-08, -0.9281, -0.8557, -5.532e-08, -0.5174, -0.696, -4.518e-08, -0.7181, -0.696, -4.518e-08, -0.7181, -0.8557, -5.532e-08, -0.5174, 0.00887, -8.119e-08, -1.0, 0.00887, -8.119e-08, -1.0, 0.00887, -8.119e-08, -1.0, 0.00887, -8.119e-08, -1.0, 0.3722, -7.308e-08, -0.9281, 0.3722, -7.308e-08, -0.9281, 0.0, -8.475e-08, -1.0, 0.0, -8.475e-08, -1.0, -0.8557, -1.106e-07, -0.5174, -0.696, -1.092e-07, -0.7181, -0.696, -1.092e-07, -0.7181, -0.8557, -1.106e-07, -0.5174, 0.008869, 0.0, -1.0, 0.008869, 0.0, -1.0, 0.008869, 0.0, -1.0, 0.008869, 0.0, -1.0, 0.3722, -1.039e-07, -0.9281, 0.3722, -1.039e-07, -0.9281, 0.0, -8.985e-08, -1.0, 0.0, -8.985e-08, -1.0, 0.8557, -1.477e-07, -0.5174, 0.8557, -1.477e-07, -0.5174, 0.696, -1.114e-07, -0.7181, 0.696, -1.114e-07, -0.7181, -0.00887, -8.068e-08, -1.0, -0.00887, -8.068e-08, -1.0, -0.00887, -8.068e-08, -1.0, -0.00887, -8.068e-08, -1.0, 0.8557, -1.477e-07, -0.5174, 0.8557, -1.477e-07, -0.5174, 0.696, -1.379e-07, -0.7181, 0.696, -1.379e-07, -0.7181, -0.008869, 0.0, -1.0, -0.008869, 0.0, -1.0, -0.008869, 0.0, -1.0, -0.008869, 0.0, -1.0, 0.0, 1.0, 2.44e-05, 0.0, 1.0, 1.634e-05, 0.0, 1.0, 1.634e-05, 0.0, 1.0, 1.967e-05, 0.0, 1.0, 1.419e-05, 0.0, 1.0, 1.3e-05, 0.0, 1.0, 1.295e-05, 0.0, 1.0, 1.419e-05, 0.3718, 9.651e-08, 0.9283, 0.3718, 9.651e-08, 0.9283, -5.876e-07, 1.577e-07, 1.0, -5.876e-07, 1.577e-07, 1.0, 0.849, 5.273e-08, 0.5284, 0.849, 5.273e-08, 0.5284, 0.6909, 1.746e-08, 0.723, 0.6909, 1.746e-08, 0.723, -1.0, 1.515e-07, 0.0, -1.0, 1.515e-07, 0.0, -1.0, 1.515e-07, 0.0, -1.0, 1.515e-07, 0.0, 0.0, -1.0, 0.0, 0.0, -1.0, 0.0, 0.0, -1.0, 0.0, 0.0, -1.0, 0.0, 0.0, 1.0, 0.0, 0.0, 1.0, 0.0, 0.0, 1.0, 0.0, 0.0, 1.0, 0.0, 0.0, 1.0, -6.994e-06, 0.0, 1.0, 0.0, 0.0, 1.0, 0.0, 0.0, 1.0, -1.099e-05, 0.0, 1.0, -2.838e-05, 0.0, 1.0, -2.31e-05, 0.0, 1.0, -2.287e-05, 0.0, 1.0, -2.838e-05, -0.3718, 2.587e-08, 0.9283, 0.0, 0.0, 1.0, 0.0, 0.0, 1.0, -0.3718, 2.587e-08, 0.9283, 0.849, -1.788e-09, 0.5284, 0.849, -1.788e-09, 0.5284, 0.6909, 1.579e-08, 0.723, 0.6909, 1.579e-08, 0.723, -1.0, 0.0, 0.0, -1.0, 0.0, 0.0, -1.0, 0.0, 0.0, -1.0, 0.0, 0.0, 0.0, -1.0, 3.638e-05, 0.0, -1.0, 3.638e-05, 0.0, -1.0, 3.638e-05, 0.0, -1.0, 3.638e-05, 0.0, 1.0, 3.638e-05, 0.0, 1.0, 3.638e-05, 0.0, 1.0, 3.638e-05, 0.0, 1.0, 3.638e-05, 0.0, 1.0, 1.634e-05, 0.0, 1.0, 6.994e-06, 0.0, 1.0, 1.099e-05, 0.0, 1.0, 1.634e-05, 0.0, 1.0, 8.692e-06, 0.0, 1.0, 0.0, 0.0, 1.0, 0.0, 0.0, 1.0, 9.066e-06, -0.3718, 9.157e-08, 0.9283, -5.876e-07, 1.577e-07, 1.0, -5.876e-07, 1.577e-07, 1.0, -0.3718, 9.157e-08, 0.9283, 0.0, -1.0, 0.0, 0.0, -1.0, -2.897e-06, 0.0, -1.0, -3.022e-06, 0.0, -1.0, 0.0, 1.0, 1.874e-07, 0.0, 1.0, 1.874e-07, 0.0, 1.0, 1.874e-07, 0.0, 1.0, 1.874e-07, 0.0, 0.0, -1.0, 0.0, 0.0, -1.0, 0.0, 0.0, -1.0, 0.0, 0.0, -1.0, 0.0, 0.0, 1.0, 0.0, 0.0, 1.0, 0.0, 0.0, 1.0, 0.0, 0.0, 1.0, 0.0, 0.0, 1.0, 0.0, 0.0, 1.0, 6.994e-06, 0.0, 1.0, 1.099e-05, 0.0, 1.0, 0.0, 0.0, 1.0, -5.717e-06, 0.0, 1.0, -2.838e-05, 0.0, 1.0, -2.838e-05, 0.0, 1.0, -4.74e-06, -0.3722, -6.008e-08, -0.9281, 0.0, -8.475e-08, -1.0, 0.0, -8.475e-08, -1.0, -0.3722, -6.008e-08, -0.9281, 0.0, -1.0, 0.0, 0.0, -1.0, 1.159e-05, 0.0, -1.0, 1.209e-05, 0.0, -1.0, 0.0, 1.0, 0.0, 0.0, 1.0, 0.0, 0.0, 1.0, 0.0, 0.0, 1.0, 0.0, 0.0, 0.0, -1.0, 0.0, 0.0, -1.0, 0.0, 0.0, -1.0, 0.0, 0.0, -1.0, 0.0, 0.0, 1.0, 3.638e-05, 0.0, 1.0, 3.638e-05, 0.0, 1.0, 3.638e-05, 0.0, 1.0, 3.638e-05, 0.3718, -9.541e-09, 0.9283, 0.3718, -9.541e-09, 0.9283, 0.6909, 1.746e-08, 0.723, 0.6909, 1.746e-08, 0.723, 0.3718, 9.651e-08, 0.9283, 0.3718, 9.651e-08, 0.9283, 0.6909, 1.579e-08, 0.723, 0.6909, 1.579e-08, 0.723, -0.6909, 2.648e-08, 0.723, -0.6909, 2.648e-08, 0.723, -0.3718, 2.587e-08, 0.9283, -0.3718, 2.587e-08, 0.9283, -0.6909, 1.809e-08, 0.723, -0.6909, 1.809e-08, 0.723, -0.3718, 9.157e-08, 0.9283, -0.3718, 9.157e-08, 0.9283, -0.696, -4.518e-08, -0.7181, -0.696, -4.518e-08, -0.7181, -0.3722, -6.008e-08, -0.9281, -0.3722, -6.008e-08, -0.9281, -0.696, -1.092e-07, -0.7181, -0.696, -1.092e-07, -0.7181, -0.3722, -9.46e-08, -0.9281, -0.3722, -9.46e-08, -0.9281, 0.3722, -7.308e-08, -0.9281, 0.3722, -7.308e-08, -0.9281, 0.696, -1.114e-07, -0.7181, 0.696, -1.114e-07, -0.7181, 0.3722, -1.039e-07, -0.9281, 0.3722, -1.039e-07, -0.9281, 0.696, -1.379e-07, -0.7181, 0.696, -1.379e-07, -0.7181, 0.0, -1.0, 2.897e-06, 0.0, -1.0, 3.022e-06, 0.0, -1.0, 3.665e-06, 0.0, -1.0, 2.331e-06, 0.0, 1.0, 2.44e-05, 0.0, 1.0, 1.967e-05, 0.0, 1.0, 1.295e-05, 0.0, 1.0, 1.3e-05, 0.0, -1.0, -1.159e-05, 0.0, -1.0, -1.209e-05, 0.0, -1.0, -1.466e-05, 0.0, -1.0, -9.325e-06, 0.0, 1.0, -6.994e-06, 0.0, 1.0, -1.099e-05, 0.0, 1.0, -2.287e-05, 0.0, 1.0, -2.31e-05, 0.0, -1.0, -2.331e-06, 0.0, -1.0, -3.665e-06, 0.0, -1.0, -3.022e-06, 0.0, -1.0, -2.897e-06, 0.0, 1.0, 8.692e-06, 0.0, 1.0, 9.066e-06, 0.0, 1.0, 1.099e-05, 0.0, 1.0, 6.994e-06, 0.0, -1.0, 9.325e-06, 0.0, -1.0, 1.466e-05, 0.0, -1.0, 1.209e-05, 0.0, -1.0, 1.159e-05, 0.0, 1.0, -5.717e-06, 0.0, 1.0, -4.74e-06, 0.0, 1.0, 1.099e-05, 0.0, 1.0, 6.994e-06, 0.3718, -9.541e-09, 0.9283, 0.3718, -9.541e-09, 0.9283, 0.0, 0.0, 1.0, 0.0, 0.0, 1.0, 1.493e-06, -4.409e-08, -1.0, 1.493e-06, -4.409e-08, -1.0, 0.5, -3.783e-08, -0.866, 0.5, -3.783e-08, -0.866, 0.5, -3.783e-08, -0.866, 0.5, -3.783e-08, -0.866, 0.866, -2.116e-08, -0.5, 0.866, -2.116e-08, -0.5, 0.866, -2.116e-08, -0.5, 0.866, -2.116e-08, -0.5, 1.0, 5.149e-11, 7.464e-07, 1.0, 5.15e-11, 7.857e-07, 1.0, 5.15e-11, 7.857e-07, 1.0, 5.149e-11, 7.464e-07, 0.866, 2.137e-08, 0.5, 0.866, 2.137e-08, 0.5, 0.866, 2.137e-08, 0.5, 0.866, 2.137e-08, 0.5, 0.5, 3.769e-08, 0.866, 0.5, 3.769e-08, 0.866, 0.5, 3.769e-08, 0.866, 0.5, 3.769e-08, 0.866, 1.512e-06, 4.358e-08, 1.0, 1.512e-06, 4.358e-08, 1.0, 1.512e-06, 4.358e-08, 1.0, 1.512e-06, 4.358e-08, 1.0, -0.5, 3.783e-08, 0.866, -0.5, 3.783e-08, 0.866, -0.5, 3.783e-08, 0.866, -0.5, 3.783e-08, 0.866, -0.866, 2.184e-08, 0.5, -0.866, 2.184e-08, 0.5, -0.866, 2.184e-08, 0.5, -0.866, 2.184e-08, 0.5, -1.0, 1.345e-11, 7.366e-07, -1.0, 1.345e-11, 7.759e-07, -1.0, 1.345e-11, 7.759e-07, -1.0, 1.345e-11, 7.366e-07, -0.866, -2.186e-08, -0.5, -0.866, -2.186e-08, -0.5, 0.0, 1.0, 0.0, 0.0, 1.0, 0.0, 0.0, 1.0, 0.0, 0.0, 1.0, 0.0, 0.0, 1.0, 0.0, 0.0, 1.0, 0.0, 0.0, 1.0, 0.0, 0.0, 1.0, 0.0, 0.0, 1.0, 0.0, 0.0, 1.0, 0.0, 0.0, 1.0, 0.0, 0.0, 1.0, 0.0, -0.866, -2.186e-08, -0.5, -0.866, -2.186e-08, -0.5, -0.5, -3.807e-08, -0.866, -0.5, -3.807e-08, -0.866, -0.5, -3.807e-08, -0.866, -0.5, -3.807e-08, -0.866, 1.493e-06, -4.409e-08, -1.0, 1.493e-06, -4.409e-08, -1.0, 0.0, -1.0, 0.0, 0.0, -1.0, 0.0, 0.0, -1.0, 0.0, 0.0, -1.0, 0.0, 0.0, -1.0, 0.0, 0.0, -1.0, 0.0, 0.0, -1.0, 0.0, 0.0, -1.0, 0.0, 0.0, -1.0, 0.0, 0.0, -1.0, 0.0, 0.0, -1.0, 0.0, 0.0, -1.0, 0.0, -0.6537, -0.7567, 0.0, -0.6537, -0.7567, 0.0, -0.6537, -0.7567, 0.0, -0.6537, -0.7567, 0.0, -2.066e-07, 0.0, -1.0, -2.066e-07, 0.0, -1.0, -2.066e-07, 0.0, -1.0, -2.066e-07, 0.0, -1.0, -2.066e-07, 0.0, -1.0, -2.066e-07, 0.0, -1.0, -0.6537, -0.7567, 0.0, -0.6537, -0.7567, 0.0, -0.6537, -0.7567, 0.0, -0.6537, -0.7567, 0.0, 0.9822, -0.1878, 0.0, 0.9822, -0.1878, 0.0, 0.9822, -0.1878, 0.0, 0.9822, -0.1878, 0.0, 0.0, 0.0, -1.0, 0.0, 0.0, -1.0, 0.0, 0.0, -1.0, 0.0, 0.0, -1.0, 0.0, 0.0, -1.0, 0.0, 0.0, -1.0, 0.3285, -0.9445, 0.0, 0.3285, -0.9445, 0.0, 0.3285, -0.9445, 0.0, 0.3285, -0.9445, 0.0, -0.3285, 0.9445, 0.0, -0.3285, 0.9445, 0.0, -0.3285, 0.9445, 0.0, -0.3285, 0.9445, 0.0, -0.9822, 0.1878, 0.0, -0.9822, 0.1878, 0.0, -0.9822, 0.1878, 0.0, -0.9822, 0.1878, 0.0, -0.9822, 0.1878, 0.0, -0.9822, 0.1878, 0.0, -0.9822, 0.1878, 0.0, -0.9822, 0.1878, 0.0, 0.3285, -0.9445, 0.0, 0.3285, -0.9445, 0.0, 0.3285, -0.9445, 0.0, 0.3285, -0.9445, 0.0, 0.6537, 0.7567, 0.0, 0.6537, 0.7567, 0.0, 0.6537, 0.7567, 0.0, 0.6537, 0.7567, 0.0, -0.3285, 0.9445, 0.0, -0.3285, 0.9445, 0.0, -0.3285, 0.9445, 0.0, -0.3285, 0.9445, 0.0, 0.6537, 0.7567, 0.0, 0.6537, 0.7567, 0.0, 0.6537, 0.7567, 0.0, 0.6537, 0.7567, 0.0, 0.9822, -0.1878, 0.0, 0.9822, -0.1878, 0.0, 0.9822, -0.1878, 0.0, 0.9822, -0.1878, 0.0, 0.9651, 0.262, 0.0, 0.9651, 0.262, 0.0, 0.9651, 0.262, 0.0, 0.9651, 0.262, 0.0, 0.7094, -0.7048, 0.0, 0.7094, -0.7048, 0.0, 0.7094, -0.7048, 0.0, 0.7094, -0.7048, 0.0, -0.2556, -0.9668, 0.0, -0.2556, -0.9668, 0.0, -0.2556, -0.9668, 0.0, -0.2556, -0.9668, 0.0, -0.9651, -0.262, 0.0, -0.9651, -0.262, 0.0, -0.9651, -0.262, 0.0, -0.9651, -0.262, 0.0, -0.7094, 0.7048, 0.0, -0.7094, 0.7048, 0.0, -0.7094, 0.7048, 0.0, -0.7094, 0.7048, 0.0, 0.0, 0.0, -1.0, 0.0, 0.0, -1.0, 0.0, 0.0, -1.0, 0.0, 0.0, -1.0, 0.0, 0.0, -1.0, 0.0, 0.0, -1.0, 0.9651, 0.262, 0.0, 0.9651, 0.262, 0.0, 0.9651, 0.262, 0.0, 0.9651, 0.262, 0.0, 0.7094, -0.7048, 0.0, 0.7094, -0.7048, 0.0, 0.7094, -0.7048, 0.0, 0.7094, -0.7048, 0.0, -0.2556, -0.9668, 0.0, -0.2556, -0.9668, 0.0, -0.2556, -0.9668, 0.0, -0.2556, -0.9668, 0.0, -0.9651, -0.262, 0.0, -0.9651, -0.262, 0.0, -0.9651, -0.262, 0.0, -0.9651, -0.262, 0.0, -0.7094, 0.7048, 0.0, -0.7094, 0.7048, 0.0, -0.7094, 0.7048, 0.0, -0.7094, 0.7048, 0.0, 0.2556, 0.9668, 0.0, 0.2556, 0.9668, 0.0, 0.2556, 0.9668, 0.0, 0.2556, 0.9668, 0.0, 0.0, 0.0, -1.0, 0.0, 0.0, -1.0, 0.0, 0.0, -1.0, 0.0, 0.0, -1.0, 0.0, 0.0, -1.0, 0.0, 0.0, -1.0, 0.2556, 0.9668, 0.0, 0.2556, 0.9668, 0.0, 0.2556, 0.9668, 0.0, 0.2556, 0.9668, 0.0, 5.249e-08, -4.5e-08, 1.0, 5.249e-08, -4.5e-08, 1.0, 5.249e-08, -4.5e-08, 1.0, 5.249e-08, -4.5e-08, 1.0, 5.249e-08, -4.5e-08, 1.0, 5.249e-08, -4.5e-08, 1.0, 5.249e-08, -4.5e-08, 1.0, 5.249e-08, -4.5e-08, 1.0, 5.249e-08, -4.5e-08, 1.0, 5.249e-08, -4.5e-08, 1.0, 5.249e-08, -4.5e-08, 1.0, 5.249e-08, -4.5e-08, 1.0, 5.249e-08, -4.5e-08, 1.0, 5.249e-08, -4.5e-08, 1.0, 5.249e-08, -4.5e-08, 1.0, 5.249e-08, -4.5e-08, 1.0, 5.249e-08, -4.5e-08, 1.0, 5.249e-08, -4.5e-08, 1.0, 5.249e-08, -4.5e-08, 1.0, 5.249e-08, -4.5e-08, 1.0, 5.249e-08, -4.5e-08, 1.0, 5.249e-08, -4.5e-08, 1.0, 5.249e-08, -4.5e-08, 1.0, 5.249e-08, -4.5e-08, 1.0, 5.249e-08, -4.5e-08, 1.0])] * 3)])

# ---- objects
ob_sign_child = bpy.data.objects.new('sign_child', me_plane_040)

# ---- transforms, parenting, visibility, modifiers, constraints
ob_sign_child.location = (0.0, 0.0, 0.0)
ob_sign_child.rotation_euler = (1.571, 0.0, 0.0)
_m = ob_sign_child.modifiers.new('Triangulate', 'TRIANGULATE')

# ---- collection membership
scene.collection.objects.link(ob_sign_child)

# ---- scene / render settings (as saved in the file)
scene.frame_start = 1; scene.frame_end = 250; scene.frame_set(39)
scene.render.engine = 'BLENDER_EEVEE_NEXT'
scene.cycles.use_denoising = False
scene.cycles.samples = 128
scene.cycles.sampling_pattern = 'TABULATED_SOBOL'
scene.cycles.use_adaptive_sampling = False
scene.cycles.use_light_tree = False
scene.view_settings.view_transform = 'Filmic'
bpy.context.view_layer.update()

# ---- added for rendering (the .blend has no active camera and no usable light): camera, sun
cam_auto = bpy.data.cameras.new('AutoCamera')
cam_auto.lens = 50.0
cam_auto.sensor_width = 36.0
cam_auto.clip_end = 1000.0
ob_auto_camera = bpy.data.objects.new('AutoCamera', cam_auto)
scene.collection.objects.link(ob_auto_camera)
ob_auto_camera.location = (2.98958, -3.55173, 3.895)
ob_auto_camera.rotation_euler = (1.09748, -7.21219e-08, 0.694738)
scene.camera = ob_auto_camera
light_auto_sun = bpy.data.lights.new('AutoSun', 'SUN')
light_auto_sun.energy = 3.0
light_auto_sun.angle = 0.0523599
ob_auto_sun = bpy.data.objects.new('AutoSun', light_auto_sun)
scene.collection.objects.link(ob_auto_sun)
ob_auto_sun.rotation_euler = (0.872665, 0.174533, 0.523599)
bpy.context.view_layer.update()
